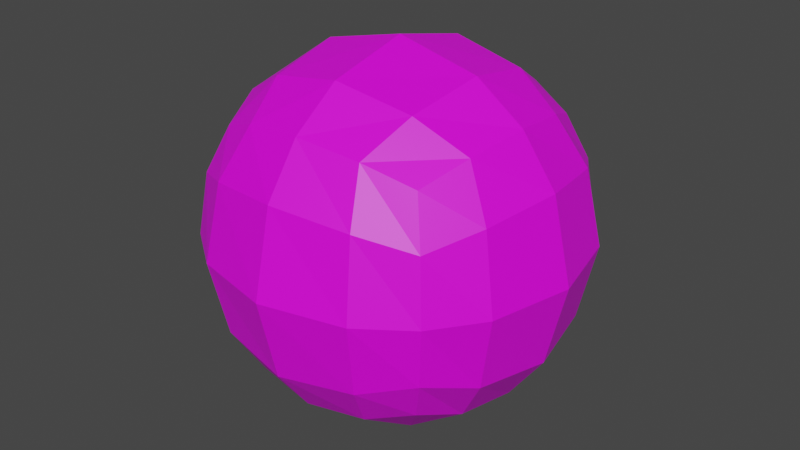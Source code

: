 # Source: IO_Eye_Ana.blend  (saved by Blender 2.81.16; exported with 4.5.12 LTS)
import bpy
from mathutils import Matrix  # noqa: F401  (used for matrix-valued properties, if any)

bpy.ops.wm.read_factory_settings(use_empty=True)
scene = bpy.context.scene
scene.name = 'Scene'

# ---- collections
col_collection = bpy.data.collections.new('Collection'); scene.collection.children.link(col_collection)

# ---- images (referenced by path relative to the original .blend; pixels are not part of the script)
import os
ASSET_DIR = os.environ.get("B2B_ASSET_DIR", "")  # directory of the original .blend (textures are referenced by path, not embedded)
HERE = os.path.dirname(os.path.abspath(__file__))  # packed textures are extracted next to this script under _unpacked/

def load_image(name, relpath, width, height, colorspace="sRGB"):
    """Load a texture the original file referenced (path relative to the .blend, or extracted next to this script)."""
    p = next((c for c in (os.path.join(HERE, relpath), os.path.join(ASSET_DIR, relpath)) if relpath and os.path.exists(c)), "")
    if p:
        img = bpy.data.images.load(p, check_existing=True)
        img.name = name
    else:  # same state as the original file: an image datablock whose file is absent (Cycles renders it pink)
        img = bpy.data.images.new(name, width, height)
        img.source = "FILE"
        img.filepath = "//" + (relpath or name)
    img.colorspace_settings.name = colorspace
    return img
img_t_eye_a_ana_png = load_image('T_Eye_A_Ana.png', 'T_Eye_A_Ana.png', 1024, 1024, 'sRGB')

# ---- materials (node trees are filled in below, after node groups)
mat_m_eye = bpy.data.materials.new('M_Eye')
mat_m_eye.use_transparent_shadow = False

# ---- material node trees
mat_m_eye.use_nodes = True; mat_m_eye.node_tree.nodes.clear()
_N = mat_m_eye.node_tree.nodes; _L = mat_m_eye.node_tree.links
n0 = _N.new('ShaderNodeOutputMaterial'); n0.name = 'Material Output'; n0.location = (300, 300)
n1 = _N.new('ShaderNodeBsdfPrincipled'); n1.name = 'Principled BSDF'; n1.location = (10, 300)
n1.distribution = 'GGX'
n1.subsurface_method = 'BURLEY'
n1.inputs[3].default_value = 1.45
n1.inputs[27].default_value = (0.0, 0.0, 0.0, 1.0)
n1.inputs[28].default_value = 1.0
n2 = _N.new('ShaderNodeTexImage'); n2.name = 'Image Texture'; n2.location = (-280, 280)
n2.image = img_t_eye_a_ana_png
_L.new(n1.outputs[0], n0.inputs[0])
_L.new(n2.outputs[0], n1.inputs[0])
n0.is_active_output = True

# ---- world
world_world = bpy.data.worlds.new('World'); scene.world = world_world
world_world.use_nodes = True; world_world.node_tree.nodes.clear()
_N = world_world.node_tree.nodes; _L = world_world.node_tree.links
n0 = _N.new('ShaderNodeOutputWorld'); n0.name = 'World Output'; n0.location = (300, 300)
n1 = _N.new('ShaderNodeBackground'); n1.name = 'Background'; n1.location = (10, 300)
n1.inputs[0].default_value = (0.05088, 0.05088, 0.05088, 1.0)
_L.new(n1.outputs[0], n0.inputs[0])
n0.is_active_output = True
world_world.color = (0.05088, 0.05088, 0.05088)
world_world.use_sun_shadow = False
world_world.sun_shadow_jitter_overblur = 0.0

# ---- meshes
me_cube = bpy.data.meshes.new('Cube')
me_cube.from_pydata([(-0.7603, -0.7603, -0.7603), (-0.7603, -0.7603, 0.7603), (-0.7603, 0.7603, -0.7603), (-0.7603, 0.7603, 0.7603), (0.7603, -0.7603, -0.7603), (0.7603, -0.7603, 0.7603), (0.7603, 0.7603, -0.7603), (0.7603, 0.7603, 0.7603), (-0.8779, 0.439, -0.8779), (-0.9312, 0.0, -0.9312), (-0.8779, -0.439, -0.8779), (-0.8779, -0.439, 0.8779), (-0.9312, 0.0, 0.9312), (-0.8779, 0.439, 0.8779), (0.8779, -0.439, -0.8779), (0.9312, 0.0, -0.9312), (0.8779, 0.439, -0.8779), (0.8779, 0.439, 0.8779), (0.9312, 0.0, 0.9312), (0.8779, -0.439, 0.8779), (0.439, 0.8779, -0.8779), (0.0, 0.9312, -0.9312), (-0.439, 0.8779, -0.8779), (-0.439, 0.8779, 0.8779), (0.0, 0.9312, 0.9312), (0.439, 0.8779, 0.8779), (-0.439, -0.8779, -0.8779), (0.0, -0.9312, -0.9312), (0.439, -0.8779, -0.8779), (0.439, -0.8779, 0.8779), (0.0, -0.9312, 0.9312), (-0.439, -0.8779, 0.8779), (-0.5376, 0.5376, 1.075), (0.0, 0.5889, 1.178), (0.5376, 0.5376, 1.075), (-0.5889, 0.0, 1.178), (0.0, 0.0, 1.317), (0.5889, 0.0, 1.178), (-0.5376, -0.5376, 1.075), (0.0, -0.5889, 1.178), (0.5376, -0.5376, 1.075), (0.5376, 0.5376, -1.075), (0.0, 0.5889, -1.178), (-0.5376, 0.5376, -1.075), (0.5889, 0.0, -1.178), (0.0, 0.0, -1.317), (-0.5889, 0.0, -1.178), (0.5376, -0.5376, -1.075), (0.0, -0.5889, -1.178), (-0.5376, -0.5376, -1.075), (-0.8779, -0.8779, -0.439), (-0.9312, -0.9312, 0.0), (-0.8779, -0.8779, 0.439), (-0.8779, 0.8779, 0.439), (-0.9312, 0.9312, 0.0), (-0.8779, 0.8779, -0.439), (0.8779, 0.8779, 0.439), (0.9312, 0.9312, 0.0), (0.8779, 0.8779, -0.439), (0.8779, -0.8779, 0.439), (0.9312, -0.9312, 0.0), (0.8779, -0.8779, -0.439), (1.075, 0.5376, 0.5376), (1.178, 0.5889, 0.0), (1.075, 0.5376, -0.5376), (1.178, 0.0, 0.5889), (1.317, 0.0, 0.0), (1.178, 0.0, -0.5889), (1.075, -0.5376, 0.5376), (1.178, -0.5889, 0.0), (1.075, -0.5376, -0.5376), (-1.075, -0.5376, 0.5376), (-1.178, -0.5889, 0.0), (-1.075, -0.5376, -0.5376), (-1.178, 0.0, 0.5889), (-1.317, 0.0, 0.0), (-1.178, 0.0, -0.5889), (-1.075, 0.5376, 0.5376), (-1.178, 0.5889, 0.0), (-1.075, 0.5376, -0.5376), (0.5376, -1.075, 0.5376), (0.5889, -1.178, 0.0), (0.5376, -1.075, -0.5376), (0.0, -1.178, 0.5889), (0.0, -1.317, 0.0), (0.0, -1.178, -0.5889), (-0.5376, -1.075, 0.5376), (-0.5889, -1.178, 0.0), (-0.5376, -1.075, -0.5376), (-0.5376, 1.075, 0.5376), (-0.5889, 1.178, 0.0), (-0.5376, 1.075, -0.5376), (0.0, 1.178, 0.5889), (0.0, 1.317, 0.0), (0.0, 1.178, -0.5889), (0.5376, 1.075, 0.5376), (0.5889, 1.178, 0.0), (0.5376, 1.075, -0.5376)], [], [(77, 13, 3, 53), (95, 25, 7, 56), (68, 19, 5, 59), (86, 31, 1, 52), (47, 14, 4, 28), (38, 11, 1, 31), (23, 3, 13, 32), (32, 13, 12, 35), (35, 12, 11, 38), (20, 6, 16, 41), (41, 16, 15, 44), (44, 15, 14, 47), (56, 7, 17, 62), (62, 17, 18, 65), (65, 18, 19, 68), (52, 1, 11, 71), (71, 11, 12, 74), (74, 12, 13, 77), (9, 46, 49, 10), (46, 45, 48, 49), (45, 44, 47, 48), (8, 43, 46, 9), (43, 42, 45, 46), (42, 41, 44, 45), (2, 22, 43, 8), (22, 21, 42, 43), (21, 20, 41, 42), (18, 37, 40, 19), (37, 36, 39, 40), (36, 35, 38, 39), (17, 34, 37, 18), (34, 33, 36, 37), (33, 32, 35, 36), (7, 25, 34, 17), (25, 24, 33, 34), (24, 23, 32, 33), (19, 40, 29, 5), (40, 39, 30, 29), (39, 38, 31, 30), (10, 49, 26, 0), (49, 48, 27, 26), (48, 47, 28, 27), (59, 5, 29, 80), (80, 29, 30, 83), (83, 30, 31, 86), (53, 3, 23, 89), (89, 23, 24, 92), (92, 24, 25, 95), (21, 94, 97, 20), (94, 93, 96, 97), (93, 92, 95, 96), (22, 91, 94, 21), (91, 90, 93, 94), (90, 89, 92, 93), (2, 55, 91, 22), (55, 54, 90, 91), (54, 53, 89, 90), (27, 85, 88, 26), (85, 84, 87, 88), (84, 83, 86, 87), (28, 82, 85, 27), (82, 81, 84, 85), (81, 80, 83, 84), (4, 61, 82, 28), (61, 60, 81, 82), (60, 59, 80, 81), (9, 76, 79, 8), (76, 75, 78, 79), (75, 74, 77, 78), (10, 73, 76, 9), (73, 72, 75, 76), (72, 71, 74, 75), (0, 50, 73, 10), (50, 51, 72, 73), (51, 52, 71, 72), (15, 67, 70, 14), (67, 66, 69, 70), (66, 65, 68, 69), (16, 64, 67, 15), (64, 63, 66, 67), (63, 62, 65, 66), (6, 58, 64, 16), (58, 57, 63, 64), (57, 56, 62, 63), (26, 88, 50, 0), (88, 87, 51, 50), (87, 86, 52, 51), (14, 70, 61, 4), (70, 69, 60, 61), (69, 68, 59, 60), (20, 97, 58, 6), (97, 96, 57, 58), (96, 95, 56, 57), (8, 79, 55, 2), (79, 78, 54, 55), (78, 77, 53, 54)])
_uv = me_cube.uv_layers.new(name='UVMap')
_uv.uv.foreach_set('vector', [0.9244, 0.1032, 0.9349, 0.1044, 0.9304, 0.1135, 0.9203, 0.1129, 0.8082, 0.5654, 0.798, 0.6741, 0.7179, 0.628, 0.7123, 0.5462, 0.4264, 0.636, 0.4601, 0.7143, 0.3782, 0.7198, 0.3418, 0.6463, 0.9407, 0.05799, 0.9517, 0.06585, 0.9417, 0.07154, 0.9327, 0.06703, 0.2951, 0.2705, 0.36, 0.3437, 0.2865, 0.3802, 0.2064, 0.3341, 0.9529, 0.07929, 0.9411, 0.08167, 0.9417, 0.07154, 0.9517, 0.06585, 0.9361, 0.1234, 0.9304, 0.1135, 0.9349, 0.1044, 0.944, 0.1125, 0.944, 0.1125, 0.9349, 0.1044, 0.9386, 0.09322, 0.9503, 0.09638, 0.9503, 0.09638, 0.9386, 0.09322, 0.9411, 0.08167, 0.9529, 0.07929, 0.6721, 0.2083, 0.6261, 0.2884, 0.5442, 0.2939, 0.5635, 0.198, 0.5635, 0.198, 0.5442, 0.2939, 0.4508, 0.3139, 0.4252, 0.2193, 0.4252, 0.2193, 0.4508, 0.3139, 0.36, 0.3437, 0.2951, 0.2705, 0.7123, 0.5462, 0.7179, 0.628, 0.6443, 0.6645, 0.634, 0.5799, 0.634, 0.5799, 0.6443, 0.6645, 0.5536, 0.6943, 0.5317, 0.6133, 0.5317, 0.6133, 0.5536, 0.6943, 0.4601, 0.7143, 0.4264, 0.636, 0.9327, 0.06703, 0.9417, 0.07154, 0.9411, 0.08167, 0.9314, 0.0775, 0.9314, 0.0775, 0.9411, 0.08167, 0.9386, 0.09322, 0.9286, 0.09052, 0.9286, 0.09052, 0.9386, 0.09322, 0.9349, 0.1044, 0.9244, 0.1032, 0.8916, 0.08051, 0.8799, 0.07735, 0.8862, 0.06126, 0.8952, 0.06929, 0.8799, 0.07735, 0.8563, 0.07098, 0.8703, 0.04687, 0.8862, 0.06126, 0.3737, 0.02846, 0.4252, 0.2193, 0.2951, 0.2705, 0.1787, 0.1421, 0.8891, 0.09207, 0.8772, 0.09445, 0.8799, 0.07735, 0.8916, 0.08051, 0.8772, 0.09445, 0.8563, 0.09889, 0.8563, 0.07098, 0.8799, 0.07735, 0.5994, 0.02846, 0.5635, 0.198, 0.4252, 0.2193, 0.3737, 0.02846, 0.8884, 0.1022, 0.8785, 0.1079, 0.8772, 0.09445, 0.8891, 0.09207, 0.8785, 0.1079, 0.8635, 0.1165, 0.8563, 0.09889, 0.8772, 0.09445, 0.7419, 0.08696, 0.6721, 0.2083, 0.5635, 0.198, 0.5994, 0.02846, 0.5536, 0.6943, 0.5791, 0.7889, 0.4409, 0.8102, 0.4601, 0.7143, 0.5791, 0.7889, 0.6307, 0.9798, 0.405, 0.9798, 0.4409, 0.8102, 0.9739, 0.1028, 0.9503, 0.09638, 0.9529, 0.07929, 0.9739, 0.07485, 0.6443, 0.6645, 0.7092, 0.7377, 0.5791, 0.7889, 0.5536, 0.6943, 0.7092, 0.7377, 0.8257, 0.8661, 0.6307, 0.9798, 0.5791, 0.7889, 0.9598, 0.1269, 0.944, 0.1125, 0.9503, 0.09638, 0.9739, 0.1028, 0.7179, 0.628, 0.798, 0.6741, 0.7092, 0.7377, 0.6443, 0.6645, 0.798, 0.6741, 0.9193, 0.7438, 0.8257, 0.8661, 0.7092, 0.7377, 0.9447, 0.1384, 0.9361, 0.1234, 0.944, 0.1125, 0.9598, 0.1269, 0.4601, 0.7143, 0.4409, 0.8102, 0.3322, 0.7999, 0.3782, 0.7198, 0.4409, 0.8102, 0.405, 0.9798, 0.2625, 0.9213, 0.3322, 0.7999, 0.9739, 0.07485, 0.9529, 0.07929, 0.9517, 0.06585, 0.9667, 0.05723, 0.8952, 0.06929, 0.8862, 0.06126, 0.8941, 0.05029, 0.8998, 0.0602, 0.8862, 0.06126, 0.8703, 0.04687, 0.8854, 0.03529, 0.8941, 0.05029, 0.1787, 0.1421, 0.2951, 0.2705, 0.2064, 0.3341, 0.08502, 0.2644, 0.3418, 0.6463, 0.3782, 0.7198, 0.3322, 0.7999, 0.2686, 0.7112, 0.2686, 0.7112, 0.3322, 0.7999, 0.2625, 0.9213, 0.1402, 0.8276, 0.9551, 0.04211, 0.9667, 0.05723, 0.9517, 0.06585, 0.9407, 0.05799, 0.9203, 0.1129, 0.9304, 0.1135, 0.9361, 0.1234, 0.9227, 0.1247, 0.9227, 0.1247, 0.9361, 0.1234, 0.9447, 0.1384, 0.9271, 0.1457, 0.9778, 0.6013, 0.9193, 0.7438, 0.798, 0.6741, 0.8082, 0.5654, 0.7419, 0.08696, 0.8642, 0.1806, 0.7357, 0.297, 0.6721, 0.2083, 0.8642, 0.1806, 0.9778, 0.3756, 0.787, 0.4272, 0.7357, 0.297, 0.9778, 0.3756, 0.9778, 0.6013, 0.8082, 0.5654, 0.787, 0.4272, 0.8785, 0.1079, 0.8895, 0.1157, 0.8751, 0.1316, 0.8635, 0.1165, 0.8895, 0.1157, 0.9056, 0.1221, 0.8992, 0.1457, 0.8751, 0.1316, 0.9056, 0.1221, 0.9227, 0.1247, 0.9271, 0.1457, 0.8992, 0.1457, 0.8884, 0.1022, 0.8975, 0.1067, 0.8895, 0.1157, 0.8785, 0.1079, 0.8975, 0.1067, 0.9087, 0.1104, 0.9056, 0.1221, 0.8895, 0.1157, 0.9087, 0.1104, 0.9203, 0.1129, 0.9227, 0.1247, 0.9056, 0.1221, 0.8854, 0.03529, 0.9031, 0.02806, 0.9075, 0.04902, 0.8941, 0.05029, 0.9031, 0.02806, 0.931, 0.02806, 0.9246, 0.05165, 0.9075, 0.04902, 0.931, 0.02806, 0.9551, 0.04211, 0.9407, 0.05799, 0.9246, 0.05165, 0.2064, 0.3341, 0.1961, 0.4428, 0.02651, 0.4069, 0.08502, 0.2644, 0.1961, 0.4428, 0.2173, 0.5811, 0.02651, 0.6326, 0.02651, 0.4069, 0.2173, 0.5811, 0.2686, 0.7112, 0.1402, 0.8276, 0.02651, 0.6326, 0.2865, 0.3802, 0.292, 0.4621, 0.1961, 0.4428, 0.2064, 0.3341, 0.292, 0.4621, 0.3119, 0.5555, 0.2173, 0.5811, 0.1961, 0.4428, 0.3119, 0.5555, 0.3418, 0.6463, 0.2686, 0.7112, 0.2173, 0.5811, 0.8916, 0.08051, 0.9016, 0.08322, 0.8988, 0.09624, 0.8891, 0.09207, 0.9016, 0.08322, 0.9151, 0.08687, 0.9114, 0.1004, 0.8988, 0.09624, 0.9151, 0.08687, 0.9286, 0.09052, 0.9244, 0.1032, 0.9114, 0.1004, 0.8952, 0.06929, 0.9057, 0.07057, 0.9016, 0.08322, 0.8916, 0.08051, 0.9057, 0.07057, 0.9187, 0.07336, 0.9151, 0.08687, 0.9016, 0.08322, 0.9187, 0.07336, 0.9314, 0.0775, 0.9286, 0.09052, 0.9151, 0.08687, 0.8998, 0.0602, 0.9099, 0.06088, 0.9057, 0.07057, 0.8952, 0.06929, 0.9099, 0.06088, 0.9214, 0.06335, 0.9187, 0.07336, 0.9057, 0.07057, 0.9214, 0.06335, 0.9327, 0.06703, 0.9314, 0.0775, 0.9187, 0.07336, 0.4508, 0.3139, 0.4727, 0.3949, 0.3703, 0.4283, 0.36, 0.3437, 0.4727, 0.3949, 0.5022, 0.5041, 0.3929, 0.5336, 0.3703, 0.4283, 0.5022, 0.5041, 0.5317, 0.6133, 0.4264, 0.636, 0.3929, 0.5336, 0.5442, 0.2939, 0.5779, 0.3723, 0.4727, 0.3949, 0.4508, 0.3139, 0.5779, 0.3723, 0.6114, 0.4746, 0.5022, 0.5041, 0.4727, 0.3949, 0.6114, 0.4746, 0.634, 0.5799, 0.5317, 0.6133, 0.5022, 0.5041, 0.6261, 0.2884, 0.6626, 0.3619, 0.5779, 0.3723, 0.5442, 0.2939, 0.6626, 0.3619, 0.6924, 0.4527, 0.6114, 0.4746, 0.5779, 0.3723, 0.6924, 0.4527, 0.7123, 0.5462, 0.634, 0.5799, 0.6114, 0.4746, 0.8941, 0.05029, 0.9075, 0.04902, 0.9099, 0.06088, 0.8998, 0.0602, 0.9075, 0.04902, 0.9246, 0.05165, 0.9214, 0.06335, 0.9099, 0.06088, 0.9246, 0.05165, 0.9407, 0.05799, 0.9327, 0.06703, 0.9214, 0.06335, 0.36, 0.3437, 0.3703, 0.4283, 0.292, 0.4621, 0.2865, 0.3802, 0.3703, 0.4283, 0.3929, 0.5336, 0.3119, 0.5555, 0.292, 0.4621, 0.3929, 0.5336, 0.4264, 0.636, 0.3418, 0.6463, 0.3119, 0.5555, 0.6721, 0.2083, 0.7357, 0.297, 0.6626, 0.3619, 0.6261, 0.2884, 0.7357, 0.297, 0.787, 0.4272, 0.6924, 0.4527, 0.6626, 0.3619, 0.787, 0.4272, 0.8082, 0.5654, 0.7123, 0.5462, 0.6924, 0.4527, 0.8891, 0.09207, 0.8988, 0.09624, 0.8975, 0.1067, 0.8884, 0.1022, 0.8988, 0.09624, 0.9114, 0.1004, 0.9087, 0.1104, 0.8975, 0.1067, 0.9114, 0.1004, 0.9244, 0.1032, 0.9203, 0.1129, 0.9087, 0.1104])
me_cube.materials.append(mat_m_eye)
me_cube.use_remesh_fix_poles = True
me_cube.use_remesh_preserve_attributes = False
me_cube.use_mirror_vertex_groups = False
me_cube.update()

# ---- objects
ob_sc_eye = bpy.data.objects.new('SC_Eye', me_cube)

# ---- transforms, parenting, visibility, modifiers, constraints
ob_sc_eye.location = (0.0, 0.0, 0.0)
ob_sc_eye.lineart.crease_threshold = 0.0

# ---- collection membership
col_collection.objects.link(ob_sc_eye)

# ---- scene / render settings (as saved in the file)
scene.frame_start = 1; scene.frame_end = 250; scene.frame_set(0)
scene.render.engine = 'BLENDER_EEVEE_NEXT'
scene.cycles.use_denoising = False
scene.cycles.samples = 128
scene.cycles.sampling_pattern = 'TABULATED_SOBOL'
scene.cycles.use_adaptive_sampling = False
scene.cycles.use_light_tree = False
scene.view_settings.view_transform = 'Filmic'
bpy.context.view_layer.update()

# ---- added for rendering (the .blend has no active camera and no usable light): camera, sun
cam_auto = bpy.data.cameras.new('AutoCamera')
cam_auto.lens = 50.0
cam_auto.sensor_width = 36.0
cam_auto.clip_end = 1000.0
ob_auto_camera = bpy.data.objects.new('AutoCamera', cam_auto)
scene.collection.objects.link(ob_auto_camera)
ob_auto_camera.location = (4.22068, -5.06481, 3.37654)
ob_auto_camera.rotation_euler = (1.09748, -7.21219e-08, 0.694738)
scene.camera = ob_auto_camera
light_auto_sun = bpy.data.lights.new('AutoSun', 'SUN')
light_auto_sun.energy = 3.0
light_auto_sun.angle = 0.0523599
ob_auto_sun = bpy.data.objects.new('AutoSun', light_auto_sun)
scene.collection.objects.link(ob_auto_sun)
ob_auto_sun.rotation_euler = (0.872665, 0.174533, 0.523599)
bpy.context.view_layer.update()
